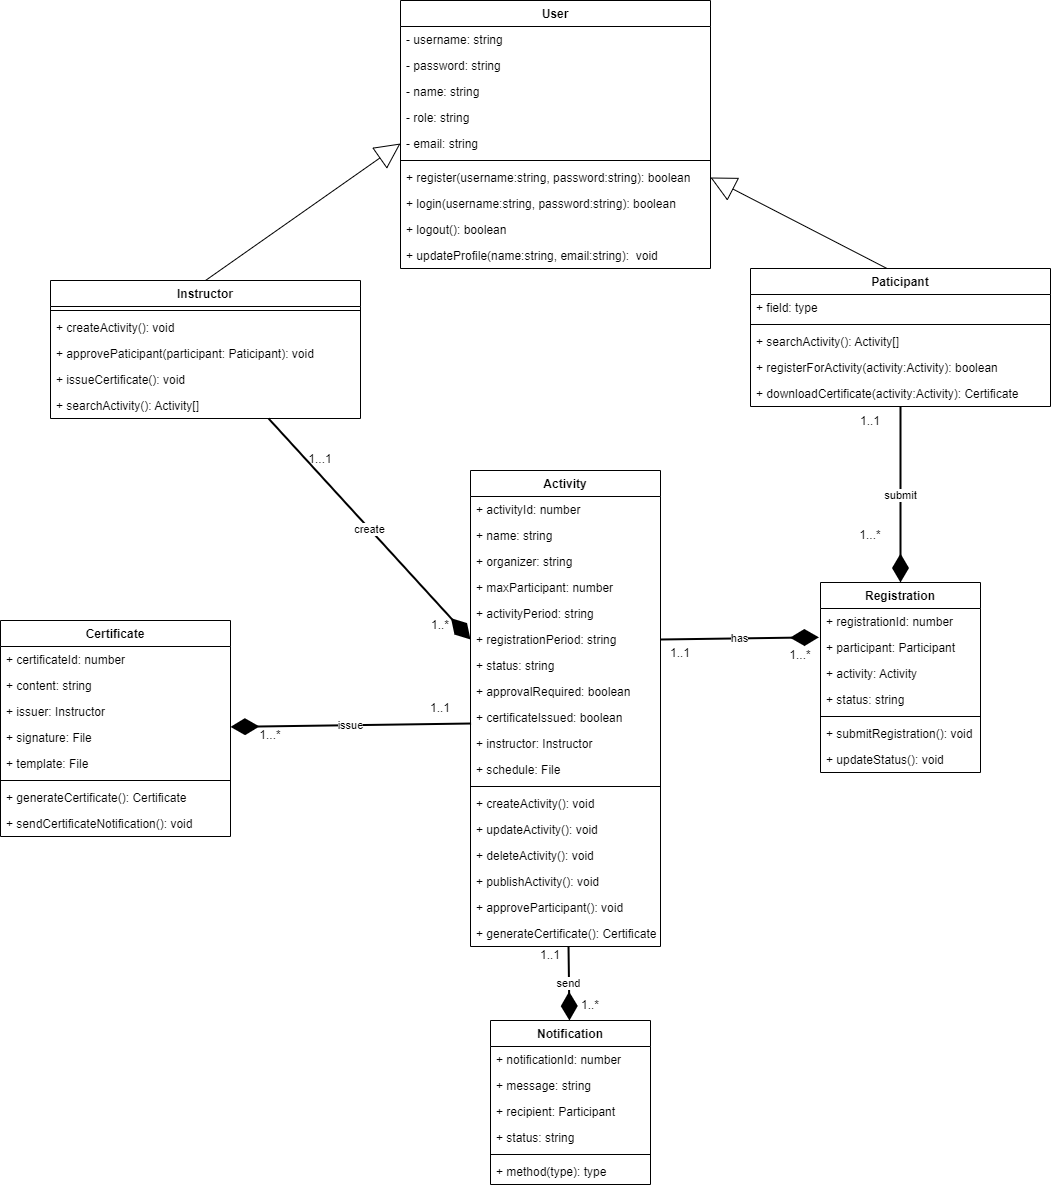

The diagram above was exported from draw.io. Its source (the exported page's mxGraphModel, read from the mxfile embedded in the PNG):
<mxGraphModel dx="2259" dy="610" grid="1" gridSize="10" guides="1" tooltips="1" connect="1" arrows="1" fold="1" page="1" pageScale="1" pageWidth="850" pageHeight="1100" math="0" shadow="0">
  <root>
    <mxCell id="0" />
    <mxCell id="1" parent="0" />
    <mxCell id="26" style="edgeStyle=none;html=1;endArrow=block;endFill=0;endSize=23;strokeWidth=1;entryX=0;entryY=0.5;entryDx=0;entryDy=0;exitX=0.5;exitY=0;exitDx=0;exitDy=0;" parent="1" source="35" target="13" edge="1">
      <mxGeometry relative="1" as="geometry">
        <mxPoint x="196.9230769230769" y="260" as="sourcePoint" />
        <mxPoint x="340" y="178.89999999999998" as="targetPoint" />
      </mxGeometry>
    </mxCell>
    <mxCell id="27" style="edgeStyle=none;html=1;strokeWidth=1;endArrow=block;endFill=0;endSize=23;entryX=1;entryY=0.5;entryDx=0;entryDy=0;exitX=0.463;exitY=0.009;exitDx=0;exitDy=0;exitPerimeter=0;" parent="1" source="39" target="31" edge="1">
      <mxGeometry relative="1" as="geometry">
        <mxPoint x="648.4000000000001" y="250" as="sourcePoint" />
        <mxPoint x="480" y="178.89999999999998" as="targetPoint" />
      </mxGeometry>
    </mxCell>
    <mxCell id="28" value="User" style="swimlane;fontStyle=1;align=center;verticalAlign=top;childLayout=stackLayout;horizontal=1;startSize=26;horizontalStack=0;resizeParent=1;resizeParentMax=0;resizeLast=0;collapsible=1;marginBottom=0;" parent="1" vertex="1">
      <mxGeometry x="320" width="310" height="268" as="geometry" />
    </mxCell>
    <mxCell id="11" value="- username: string" style="text;strokeColor=none;fillColor=none;align=left;verticalAlign=top;spacingLeft=4;spacingRight=4;overflow=hidden;rotatable=0;points=[[0,0.5],[1,0.5]];portConstraint=eastwest;" parent="28" vertex="1">
      <mxGeometry y="26" width="310" height="26" as="geometry" />
    </mxCell>
    <mxCell id="17" value="- password: string" style="text;strokeColor=none;fillColor=none;align=left;verticalAlign=top;spacingLeft=4;spacingRight=4;overflow=hidden;rotatable=0;points=[[0,0.5],[1,0.5]];portConstraint=eastwest;" parent="28" vertex="1">
      <mxGeometry y="52" width="310" height="26" as="geometry" />
    </mxCell>
    <mxCell id="12" value="- name: string" style="text;strokeColor=none;fillColor=none;align=left;verticalAlign=top;spacingLeft=4;spacingRight=4;overflow=hidden;rotatable=0;points=[[0,0.5],[1,0.5]];portConstraint=eastwest;" parent="28" vertex="1">
      <mxGeometry y="78" width="310" height="26" as="geometry" />
    </mxCell>
    <mxCell id="16" value="- role: string" style="text;strokeColor=none;fillColor=none;align=left;verticalAlign=top;spacingLeft=4;spacingRight=4;overflow=hidden;rotatable=0;points=[[0,0.5],[1,0.5]];portConstraint=eastwest;" parent="28" vertex="1">
      <mxGeometry y="104" width="310" height="26" as="geometry" />
    </mxCell>
    <mxCell id="13" value="- email: string" style="text;strokeColor=none;fillColor=none;align=left;verticalAlign=top;spacingLeft=4;spacingRight=4;overflow=hidden;rotatable=0;points=[[0,0.5],[1,0.5]];portConstraint=eastwest;" parent="28" vertex="1">
      <mxGeometry y="130" width="310" height="26" as="geometry" />
    </mxCell>
    <mxCell id="30" value="" style="line;strokeWidth=1;fillColor=none;align=left;verticalAlign=middle;spacingTop=-1;spacingLeft=3;spacingRight=3;rotatable=0;labelPosition=right;points=[];portConstraint=eastwest;strokeColor=inherit;" parent="28" vertex="1">
      <mxGeometry y="156" width="310" height="8" as="geometry" />
    </mxCell>
    <mxCell id="31" value="+ register(username:string, password:string): boolean" style="text;strokeColor=none;fillColor=none;align=left;verticalAlign=top;spacingLeft=4;spacingRight=4;overflow=hidden;rotatable=0;points=[[0,0.5],[1,0.5]];portConstraint=eastwest;" parent="28" vertex="1">
      <mxGeometry y="164" width="310" height="26" as="geometry" />
    </mxCell>
    <mxCell id="33" value="+ login(username:string, password:string): boolean" style="text;strokeColor=none;fillColor=none;align=left;verticalAlign=top;spacingLeft=4;spacingRight=4;overflow=hidden;rotatable=0;points=[[0,0.5],[1,0.5]];portConstraint=eastwest;" parent="28" vertex="1">
      <mxGeometry y="190" width="310" height="26" as="geometry" />
    </mxCell>
    <mxCell id="34" value="+ logout(): boolean" style="text;strokeColor=none;fillColor=none;align=left;verticalAlign=top;spacingLeft=4;spacingRight=4;overflow=hidden;rotatable=0;points=[[0,0.5],[1,0.5]];portConstraint=eastwest;" parent="28" vertex="1">
      <mxGeometry y="216" width="310" height="26" as="geometry" />
    </mxCell>
    <mxCell id="32" value="+ updateProfile(name:string, email:string):  void" style="text;strokeColor=none;fillColor=none;align=left;verticalAlign=top;spacingLeft=4;spacingRight=4;overflow=hidden;rotatable=0;points=[[0,0.5],[1,0.5]];portConstraint=eastwest;" parent="28" vertex="1">
      <mxGeometry y="242" width="310" height="26" as="geometry" />
    </mxCell>
    <mxCell id="68" value="create" style="edgeStyle=none;html=1;entryX=0;entryY=0.5;entryDx=0;entryDy=0;strokeWidth=2;endArrow=diamondThin;endFill=1;endSize=23;startArrow=none;startFill=0;startSize=23;" parent="1" source="35" target="56" edge="1">
      <mxGeometry relative="1" as="geometry" />
    </mxCell>
    <mxCell id="35" value="Instructor" style="swimlane;fontStyle=1;align=center;verticalAlign=top;childLayout=stackLayout;horizontal=1;startSize=26;horizontalStack=0;resizeParent=1;resizeParentMax=0;resizeLast=0;collapsible=1;marginBottom=0;" parent="1" vertex="1">
      <mxGeometry x="-30" y="280" width="310" height="138" as="geometry" />
    </mxCell>
    <mxCell id="37" value="" style="line;strokeWidth=1;fillColor=none;align=left;verticalAlign=middle;spacingTop=-1;spacingLeft=3;spacingRight=3;rotatable=0;labelPosition=right;points=[];portConstraint=eastwest;strokeColor=inherit;" parent="35" vertex="1">
      <mxGeometry y="26" width="310" height="8" as="geometry" />
    </mxCell>
    <mxCell id="38" value="+ createActivity(): void" style="text;strokeColor=none;fillColor=none;align=left;verticalAlign=top;spacingLeft=4;spacingRight=4;overflow=hidden;rotatable=0;points=[[0,0.5],[1,0.5]];portConstraint=eastwest;" parent="35" vertex="1">
      <mxGeometry y="34" width="310" height="26" as="geometry" />
    </mxCell>
    <mxCell id="45" value="+ approvePaticipant(participant: Paticipant): void" style="text;strokeColor=none;fillColor=none;align=left;verticalAlign=top;spacingLeft=4;spacingRight=4;overflow=hidden;rotatable=0;points=[[0,0.5],[1,0.5]];portConstraint=eastwest;" parent="35" vertex="1">
      <mxGeometry y="60" width="310" height="26" as="geometry" />
    </mxCell>
    <mxCell id="43" value="+ issueCertificate(): void" style="text;strokeColor=none;fillColor=none;align=left;verticalAlign=top;spacingLeft=4;spacingRight=4;overflow=hidden;rotatable=0;points=[[0,0.5],[1,0.5]];portConstraint=eastwest;" parent="35" vertex="1">
      <mxGeometry y="86" width="310" height="26" as="geometry" />
    </mxCell>
    <mxCell id="44" value="+ searchActivity(): Activity[]" style="text;strokeColor=none;fillColor=none;align=left;verticalAlign=top;spacingLeft=4;spacingRight=4;overflow=hidden;rotatable=0;points=[[0,0.5],[1,0.5]];portConstraint=eastwest;" parent="35" vertex="1">
      <mxGeometry y="112" width="310" height="26" as="geometry" />
    </mxCell>
    <mxCell id="78" value="submit" style="edgeStyle=none;html=1;strokeWidth=2;startArrow=none;startFill=0;endArrow=diamondThin;endFill=1;startSize=23;endSize=23;" parent="1" source="39" target="71" edge="1">
      <mxGeometry relative="1" as="geometry" />
    </mxCell>
    <mxCell id="39" value="Paticipant" style="swimlane;fontStyle=1;align=center;verticalAlign=top;childLayout=stackLayout;horizontal=1;startSize=26;horizontalStack=0;resizeParent=1;resizeParentMax=0;resizeLast=0;collapsible=1;marginBottom=0;" parent="1" vertex="1">
      <mxGeometry x="670" y="268" width="300" height="138" as="geometry" />
    </mxCell>
    <mxCell id="40" value="+ field: type" style="text;strokeColor=none;fillColor=none;align=left;verticalAlign=top;spacingLeft=4;spacingRight=4;overflow=hidden;rotatable=0;points=[[0,0.5],[1,0.5]];portConstraint=eastwest;" parent="39" vertex="1">
      <mxGeometry y="26" width="300" height="26" as="geometry" />
    </mxCell>
    <mxCell id="41" value="" style="line;strokeWidth=1;fillColor=none;align=left;verticalAlign=middle;spacingTop=-1;spacingLeft=3;spacingRight=3;rotatable=0;labelPosition=right;points=[];portConstraint=eastwest;strokeColor=inherit;" parent="39" vertex="1">
      <mxGeometry y="52" width="300" height="8" as="geometry" />
    </mxCell>
    <mxCell id="46" value="+ searchActivity(): Activity[]" style="text;strokeColor=none;fillColor=none;align=left;verticalAlign=top;spacingLeft=4;spacingRight=4;overflow=hidden;rotatable=0;points=[[0,0.5],[1,0.5]];portConstraint=eastwest;" parent="39" vertex="1">
      <mxGeometry y="60" width="300" height="26" as="geometry" />
    </mxCell>
    <mxCell id="42" value="+ registerForActivity(activity:Activity): boolean" style="text;strokeColor=none;fillColor=none;align=left;verticalAlign=top;spacingLeft=4;spacingRight=4;overflow=hidden;rotatable=0;points=[[0,0.5],[1,0.5]];portConstraint=eastwest;" parent="39" vertex="1">
      <mxGeometry y="86" width="300" height="26" as="geometry" />
    </mxCell>
    <mxCell id="47" value="+ downloadCertificate(activity:Activity): Certificate" style="text;strokeColor=none;fillColor=none;align=left;verticalAlign=top;spacingLeft=4;spacingRight=4;overflow=hidden;rotatable=0;points=[[0,0.5],[1,0.5]];portConstraint=eastwest;" parent="39" vertex="1">
      <mxGeometry y="112" width="300" height="26" as="geometry" />
    </mxCell>
    <mxCell id="103" value="send" style="edgeStyle=none;html=1;strokeWidth=2;startArrow=none;startFill=0;endArrow=diamondThin;endFill=1;startSize=23;endSize=23;" parent="1" source="48" target="99" edge="1">
      <mxGeometry relative="1" as="geometry" />
    </mxCell>
    <mxCell id="48" value="Activity" style="swimlane;fontStyle=1;align=center;verticalAlign=top;childLayout=stackLayout;horizontal=1;startSize=26;horizontalStack=0;resizeParent=1;resizeParentMax=0;resizeLast=0;collapsible=1;marginBottom=0;" parent="1" vertex="1">
      <mxGeometry x="390" y="470" width="190" height="476" as="geometry" />
    </mxCell>
    <mxCell id="49" value="+ activityId: number" style="text;strokeColor=none;fillColor=none;align=left;verticalAlign=top;spacingLeft=4;spacingRight=4;overflow=hidden;rotatable=0;points=[[0,0.5],[1,0.5]];portConstraint=eastwest;" parent="48" vertex="1">
      <mxGeometry y="26" width="190" height="26" as="geometry" />
    </mxCell>
    <mxCell id="52" value="+ name: string" style="text;strokeColor=none;fillColor=none;align=left;verticalAlign=top;spacingLeft=4;spacingRight=4;overflow=hidden;rotatable=0;points=[[0,0.5],[1,0.5]];portConstraint=eastwest;" parent="48" vertex="1">
      <mxGeometry y="52" width="190" height="26" as="geometry" />
    </mxCell>
    <mxCell id="53" value="+ organizer: string" style="text;strokeColor=none;fillColor=none;align=left;verticalAlign=top;spacingLeft=4;spacingRight=4;overflow=hidden;rotatable=0;points=[[0,0.5],[1,0.5]];portConstraint=eastwest;" parent="48" vertex="1">
      <mxGeometry y="78" width="190" height="26" as="geometry" />
    </mxCell>
    <mxCell id="54" value="+ maxParticipant: number" style="text;strokeColor=none;fillColor=none;align=left;verticalAlign=top;spacingLeft=4;spacingRight=4;overflow=hidden;rotatable=0;points=[[0,0.5],[1,0.5]];portConstraint=eastwest;" parent="48" vertex="1">
      <mxGeometry y="104" width="190" height="26" as="geometry" />
    </mxCell>
    <mxCell id="55" value="+ activityPeriod: string" style="text;strokeColor=none;fillColor=none;align=left;verticalAlign=top;spacingLeft=4;spacingRight=4;overflow=hidden;rotatable=0;points=[[0,0.5],[1,0.5]];portConstraint=eastwest;" parent="48" vertex="1">
      <mxGeometry y="130" width="190" height="26" as="geometry" />
    </mxCell>
    <mxCell id="56" value="+ registrationPeriod: string" style="text;strokeColor=none;fillColor=none;align=left;verticalAlign=top;spacingLeft=4;spacingRight=4;overflow=hidden;rotatable=0;points=[[0,0.5],[1,0.5]];portConstraint=eastwest;" parent="48" vertex="1">
      <mxGeometry y="156" width="190" height="26" as="geometry" />
    </mxCell>
    <mxCell id="57" value="+ status: string" style="text;strokeColor=none;fillColor=none;align=left;verticalAlign=top;spacingLeft=4;spacingRight=4;overflow=hidden;rotatable=0;points=[[0,0.5],[1,0.5]];portConstraint=eastwest;" parent="48" vertex="1">
      <mxGeometry y="182" width="190" height="26" as="geometry" />
    </mxCell>
    <mxCell id="58" value="+ approvalRequired: boolean" style="text;strokeColor=none;fillColor=none;align=left;verticalAlign=top;spacingLeft=4;spacingRight=4;overflow=hidden;rotatable=0;points=[[0,0.5],[1,0.5]];portConstraint=eastwest;" parent="48" vertex="1">
      <mxGeometry y="208" width="190" height="26" as="geometry" />
    </mxCell>
    <mxCell id="59" value="+ certificateIssued: boolean" style="text;strokeColor=none;fillColor=none;align=left;verticalAlign=top;spacingLeft=4;spacingRight=4;overflow=hidden;rotatable=0;points=[[0,0.5],[1,0.5]];portConstraint=eastwest;" parent="48" vertex="1">
      <mxGeometry y="234" width="190" height="26" as="geometry" />
    </mxCell>
    <mxCell id="36" value="+ instructor: Instructor" style="text;strokeColor=none;fillColor=none;align=left;verticalAlign=top;spacingLeft=4;spacingRight=4;overflow=hidden;rotatable=0;points=[[0,0.5],[1,0.5]];portConstraint=eastwest;" parent="48" vertex="1">
      <mxGeometry y="260" width="190" height="26" as="geometry" />
    </mxCell>
    <mxCell id="60" value="+ schedule: File" style="text;strokeColor=none;fillColor=none;align=left;verticalAlign=top;spacingLeft=4;spacingRight=4;overflow=hidden;rotatable=0;points=[[0,0.5],[1,0.5]];portConstraint=eastwest;" parent="48" vertex="1">
      <mxGeometry y="286" width="190" height="26" as="geometry" />
    </mxCell>
    <mxCell id="50" value="" style="line;strokeWidth=1;fillColor=none;align=left;verticalAlign=middle;spacingTop=-1;spacingLeft=3;spacingRight=3;rotatable=0;labelPosition=right;points=[];portConstraint=eastwest;strokeColor=inherit;" parent="48" vertex="1">
      <mxGeometry y="312" width="190" height="8" as="geometry" />
    </mxCell>
    <mxCell id="51" value="+ createActivity(): void" style="text;strokeColor=none;fillColor=none;align=left;verticalAlign=top;spacingLeft=4;spacingRight=4;overflow=hidden;rotatable=0;points=[[0,0.5],[1,0.5]];portConstraint=eastwest;" parent="48" vertex="1">
      <mxGeometry y="320" width="190" height="26" as="geometry" />
    </mxCell>
    <mxCell id="61" value="+ updateActivity(): void" style="text;strokeColor=none;fillColor=none;align=left;verticalAlign=top;spacingLeft=4;spacingRight=4;overflow=hidden;rotatable=0;points=[[0,0.5],[1,0.5]];portConstraint=eastwest;" parent="48" vertex="1">
      <mxGeometry y="346" width="190" height="26" as="geometry" />
    </mxCell>
    <mxCell id="62" value="+ deleteActivity(): void" style="text;strokeColor=none;fillColor=none;align=left;verticalAlign=top;spacingLeft=4;spacingRight=4;overflow=hidden;rotatable=0;points=[[0,0.5],[1,0.5]];portConstraint=eastwest;" parent="48" vertex="1">
      <mxGeometry y="372" width="190" height="26" as="geometry" />
    </mxCell>
    <mxCell id="63" value="+ publishActivity(): void" style="text;strokeColor=none;fillColor=none;align=left;verticalAlign=top;spacingLeft=4;spacingRight=4;overflow=hidden;rotatable=0;points=[[0,0.5],[1,0.5]];portConstraint=eastwest;" parent="48" vertex="1">
      <mxGeometry y="398" width="190" height="26" as="geometry" />
    </mxCell>
    <mxCell id="64" value="+ approveParticipant(): void" style="text;strokeColor=none;fillColor=none;align=left;verticalAlign=top;spacingLeft=4;spacingRight=4;overflow=hidden;rotatable=0;points=[[0,0.5],[1,0.5]];portConstraint=eastwest;" parent="48" vertex="1">
      <mxGeometry y="424" width="190" height="26" as="geometry" />
    </mxCell>
    <mxCell id="65" value="+ generateCertificate(): Certificate" style="text;strokeColor=none;fillColor=none;align=left;verticalAlign=top;spacingLeft=4;spacingRight=4;overflow=hidden;rotatable=0;points=[[0,0.5],[1,0.5]];portConstraint=eastwest;" parent="48" vertex="1">
      <mxGeometry y="450" width="190" height="26" as="geometry" />
    </mxCell>
    <mxCell id="69" value="1..*" style="text;html=1;strokeColor=none;fillColor=none;align=center;verticalAlign=middle;whiteSpace=wrap;rounded=0;" parent="1" vertex="1">
      <mxGeometry x="330" y="610" width="60" height="30" as="geometry" />
    </mxCell>
    <mxCell id="70" value="1...1" style="text;html=1;strokeColor=none;fillColor=none;align=center;verticalAlign=middle;whiteSpace=wrap;rounded=0;" parent="1" vertex="1">
      <mxGeometry x="210" y="444" width="60" height="30" as="geometry" />
    </mxCell>
    <mxCell id="71" value="Registration" style="swimlane;fontStyle=1;align=center;verticalAlign=top;childLayout=stackLayout;horizontal=1;startSize=26;horizontalStack=0;resizeParent=1;resizeParentMax=0;resizeLast=0;collapsible=1;marginBottom=0;" parent="1" vertex="1">
      <mxGeometry x="740" y="582" width="160" height="190" as="geometry" />
    </mxCell>
    <mxCell id="72" value="+ registrationId: number" style="text;strokeColor=none;fillColor=none;align=left;verticalAlign=top;spacingLeft=4;spacingRight=4;overflow=hidden;rotatable=0;points=[[0,0.5],[1,0.5]];portConstraint=eastwest;" parent="71" vertex="1">
      <mxGeometry y="26" width="160" height="26" as="geometry" />
    </mxCell>
    <mxCell id="82" value="+ participant: Participant" style="text;strokeColor=none;fillColor=none;align=left;verticalAlign=top;spacingLeft=4;spacingRight=4;overflow=hidden;rotatable=0;points=[[0,0.5],[1,0.5]];portConstraint=eastwest;" parent="71" vertex="1">
      <mxGeometry y="52" width="160" height="26" as="geometry" />
    </mxCell>
    <mxCell id="83" value="+ activity: Activity" style="text;strokeColor=none;fillColor=none;align=left;verticalAlign=top;spacingLeft=4;spacingRight=4;overflow=hidden;rotatable=0;points=[[0,0.5],[1,0.5]];portConstraint=eastwest;" parent="71" vertex="1">
      <mxGeometry y="78" width="160" height="26" as="geometry" />
    </mxCell>
    <mxCell id="84" value="+ status: string" style="text;strokeColor=none;fillColor=none;align=left;verticalAlign=top;spacingLeft=4;spacingRight=4;overflow=hidden;rotatable=0;points=[[0,0.5],[1,0.5]];portConstraint=eastwest;" parent="71" vertex="1">
      <mxGeometry y="104" width="160" height="26" as="geometry" />
    </mxCell>
    <mxCell id="73" value="" style="line;strokeWidth=1;fillColor=none;align=left;verticalAlign=middle;spacingTop=-1;spacingLeft=3;spacingRight=3;rotatable=0;labelPosition=right;points=[];portConstraint=eastwest;strokeColor=inherit;" parent="71" vertex="1">
      <mxGeometry y="130" width="160" height="8" as="geometry" />
    </mxCell>
    <mxCell id="74" value="+ submitRegistration(): void" style="text;strokeColor=none;fillColor=none;align=left;verticalAlign=top;spacingLeft=4;spacingRight=4;overflow=hidden;rotatable=0;points=[[0,0.5],[1,0.5]];portConstraint=eastwest;" parent="71" vertex="1">
      <mxGeometry y="138" width="160" height="26" as="geometry" />
    </mxCell>
    <mxCell id="85" value="+ updateStatus(): void" style="text;strokeColor=none;fillColor=none;align=left;verticalAlign=top;spacingLeft=4;spacingRight=4;overflow=hidden;rotatable=0;points=[[0,0.5],[1,0.5]];portConstraint=eastwest;" parent="71" vertex="1">
      <mxGeometry y="164" width="160" height="26" as="geometry" />
    </mxCell>
    <mxCell id="76" value="1..1" style="text;html=1;strokeColor=none;fillColor=none;align=center;verticalAlign=middle;whiteSpace=wrap;rounded=0;" parent="1" vertex="1">
      <mxGeometry x="570" y="638" width="60" height="30" as="geometry" />
    </mxCell>
    <mxCell id="77" value="1...*" style="text;html=1;strokeColor=none;fillColor=none;align=center;verticalAlign=middle;whiteSpace=wrap;rounded=0;" parent="1" vertex="1">
      <mxGeometry x="760" y="520" width="60" height="30" as="geometry" />
    </mxCell>
    <mxCell id="79" value="1..1" style="text;html=1;strokeColor=none;fillColor=none;align=center;verticalAlign=middle;whiteSpace=wrap;rounded=0;" parent="1" vertex="1">
      <mxGeometry x="760" y="406" width="60" height="30" as="geometry" />
    </mxCell>
    <mxCell id="80" value="has" style="edgeStyle=none;html=1;exitX=1;exitY=0.5;exitDx=0;exitDy=0;entryX=-0.01;entryY=1.108;entryDx=0;entryDy=0;entryPerimeter=0;strokeWidth=2;startArrow=none;startFill=0;endArrow=diamondThin;endFill=1;startSize=23;endSize=23;" parent="1" source="56" target="72" edge="1">
      <mxGeometry relative="1" as="geometry" />
    </mxCell>
    <mxCell id="81" value="1...*" style="text;html=1;strokeColor=none;fillColor=none;align=center;verticalAlign=middle;whiteSpace=wrap;rounded=0;" parent="1" vertex="1">
      <mxGeometry x="690" y="640" width="60" height="30" as="geometry" />
    </mxCell>
    <mxCell id="90" value="issue" style="edgeStyle=none;html=1;entryX=0.003;entryY=0.731;entryDx=0;entryDy=0;entryPerimeter=0;strokeWidth=2;startArrow=diamondThin;startFill=1;endArrow=none;endFill=0;startSize=23;endSize=23;" parent="1" source="86" target="59" edge="1">
      <mxGeometry relative="1" as="geometry" />
    </mxCell>
    <mxCell id="86" value="Certificate" style="swimlane;fontStyle=1;align=center;verticalAlign=top;childLayout=stackLayout;horizontal=1;startSize=26;horizontalStack=0;resizeParent=1;resizeParentMax=0;resizeLast=0;collapsible=1;marginBottom=0;" parent="1" vertex="1">
      <mxGeometry x="-80" y="620" width="230" height="216" as="geometry" />
    </mxCell>
    <mxCell id="87" value="+ certificateId: number" style="text;strokeColor=none;fillColor=none;align=left;verticalAlign=top;spacingLeft=4;spacingRight=4;overflow=hidden;rotatable=0;points=[[0,0.5],[1,0.5]];portConstraint=eastwest;" parent="86" vertex="1">
      <mxGeometry y="26" width="230" height="26" as="geometry" />
    </mxCell>
    <mxCell id="93" value="+ content: string" style="text;strokeColor=none;fillColor=none;align=left;verticalAlign=top;spacingLeft=4;spacingRight=4;overflow=hidden;rotatable=0;points=[[0,0.5],[1,0.5]];portConstraint=eastwest;" parent="86" vertex="1">
      <mxGeometry y="52" width="230" height="26" as="geometry" />
    </mxCell>
    <mxCell id="96" value="+ issuer: Instructor" style="text;strokeColor=none;fillColor=none;align=left;verticalAlign=top;spacingLeft=4;spacingRight=4;overflow=hidden;rotatable=0;points=[[0,0.5],[1,0.5]];portConstraint=eastwest;" parent="86" vertex="1">
      <mxGeometry y="78" width="230" height="26" as="geometry" />
    </mxCell>
    <mxCell id="94" value="+ signature: File" style="text;strokeColor=none;fillColor=none;align=left;verticalAlign=top;spacingLeft=4;spacingRight=4;overflow=hidden;rotatable=0;points=[[0,0.5],[1,0.5]];portConstraint=eastwest;" parent="86" vertex="1">
      <mxGeometry y="104" width="230" height="26" as="geometry" />
    </mxCell>
    <mxCell id="97" value="+ template: File" style="text;strokeColor=none;fillColor=none;align=left;verticalAlign=top;spacingLeft=4;spacingRight=4;overflow=hidden;rotatable=0;points=[[0,0.5],[1,0.5]];portConstraint=eastwest;" parent="86" vertex="1">
      <mxGeometry y="130" width="230" height="26" as="geometry" />
    </mxCell>
    <mxCell id="88" value="" style="line;strokeWidth=1;fillColor=none;align=left;verticalAlign=middle;spacingTop=-1;spacingLeft=3;spacingRight=3;rotatable=0;labelPosition=right;points=[];portConstraint=eastwest;strokeColor=inherit;" parent="86" vertex="1">
      <mxGeometry y="156" width="230" height="8" as="geometry" />
    </mxCell>
    <mxCell id="89" value="+ generateCertificate(): Certificate" style="text;strokeColor=none;fillColor=none;align=left;verticalAlign=top;spacingLeft=4;spacingRight=4;overflow=hidden;rotatable=0;points=[[0,0.5],[1,0.5]];portConstraint=eastwest;" parent="86" vertex="1">
      <mxGeometry y="164" width="230" height="26" as="geometry" />
    </mxCell>
    <mxCell id="98" value="+ sendCertificateNotification(): void" style="text;strokeColor=none;fillColor=none;align=left;verticalAlign=top;spacingLeft=4;spacingRight=4;overflow=hidden;rotatable=0;points=[[0,0.5],[1,0.5]];portConstraint=eastwest;" parent="86" vertex="1">
      <mxGeometry y="190" width="230" height="26" as="geometry" />
    </mxCell>
    <mxCell id="91" value="1..1" style="text;html=1;strokeColor=none;fillColor=none;align=center;verticalAlign=middle;whiteSpace=wrap;rounded=0;" parent="1" vertex="1">
      <mxGeometry x="330" y="693" width="60" height="30" as="geometry" />
    </mxCell>
    <mxCell id="92" value="1...*" style="text;html=1;strokeColor=none;fillColor=none;align=center;verticalAlign=middle;whiteSpace=wrap;rounded=0;" parent="1" vertex="1">
      <mxGeometry x="160" y="720" width="60" height="30" as="geometry" />
    </mxCell>
    <mxCell id="99" value="Notification" style="swimlane;fontStyle=1;align=center;verticalAlign=top;childLayout=stackLayout;horizontal=1;startSize=26;horizontalStack=0;resizeParent=1;resizeParentMax=0;resizeLast=0;collapsible=1;marginBottom=0;" parent="1" vertex="1">
      <mxGeometry x="410" y="1020" width="160" height="164" as="geometry" />
    </mxCell>
    <mxCell id="100" value="+ notificationId: number" style="text;strokeColor=none;fillColor=none;align=left;verticalAlign=top;spacingLeft=4;spacingRight=4;overflow=hidden;rotatable=0;points=[[0,0.5],[1,0.5]];portConstraint=eastwest;" parent="99" vertex="1">
      <mxGeometry y="26" width="160" height="26" as="geometry" />
    </mxCell>
    <mxCell id="106" value="+ message: string" style="text;strokeColor=none;fillColor=none;align=left;verticalAlign=top;spacingLeft=4;spacingRight=4;overflow=hidden;rotatable=0;points=[[0,0.5],[1,0.5]];portConstraint=eastwest;" parent="99" vertex="1">
      <mxGeometry y="52" width="160" height="26" as="geometry" />
    </mxCell>
    <mxCell id="105" value="+ recipient: Participant" style="text;strokeColor=none;fillColor=none;align=left;verticalAlign=top;spacingLeft=4;spacingRight=4;overflow=hidden;rotatable=0;points=[[0,0.5],[1,0.5]];portConstraint=eastwest;" parent="99" vertex="1">
      <mxGeometry y="78" width="160" height="26" as="geometry" />
    </mxCell>
    <mxCell id="104" value="+ status: string" style="text;strokeColor=none;fillColor=none;align=left;verticalAlign=top;spacingLeft=4;spacingRight=4;overflow=hidden;rotatable=0;points=[[0,0.5],[1,0.5]];portConstraint=eastwest;" parent="99" vertex="1">
      <mxGeometry y="104" width="160" height="26" as="geometry" />
    </mxCell>
    <mxCell id="101" value="" style="line;strokeWidth=1;fillColor=none;align=left;verticalAlign=middle;spacingTop=-1;spacingLeft=3;spacingRight=3;rotatable=0;labelPosition=right;points=[];portConstraint=eastwest;strokeColor=inherit;" parent="99" vertex="1">
      <mxGeometry y="130" width="160" height="8" as="geometry" />
    </mxCell>
    <mxCell id="102" value="+ method(type): type" style="text;strokeColor=none;fillColor=none;align=left;verticalAlign=top;spacingLeft=4;spacingRight=4;overflow=hidden;rotatable=0;points=[[0,0.5],[1,0.5]];portConstraint=eastwest;" parent="99" vertex="1">
      <mxGeometry y="138" width="160" height="26" as="geometry" />
    </mxCell>
    <mxCell id="107" value="1..1" style="text;html=1;strokeColor=none;fillColor=none;align=center;verticalAlign=middle;whiteSpace=wrap;rounded=0;" parent="1" vertex="1">
      <mxGeometry x="440" y="940" width="60" height="30" as="geometry" />
    </mxCell>
    <mxCell id="108" value="1..*" style="text;html=1;strokeColor=none;fillColor=none;align=center;verticalAlign=middle;whiteSpace=wrap;rounded=0;" parent="1" vertex="1">
      <mxGeometry x="480" y="990" width="60" height="30" as="geometry" />
    </mxCell>
  </root>
</mxGraphModel>